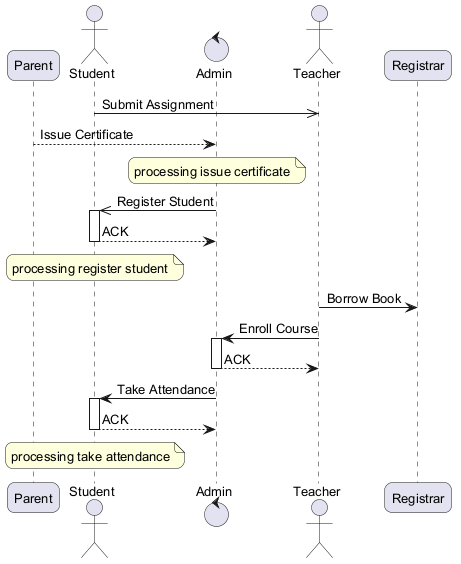

The diagram above was rendered by PlantUML. Its source (embedded in the PNG):
@startuml
skinparam backgroundColor #FFFFFF
skinparam roundCorner 15
skinparam defaultFontSize 13
participant "Parent" as P
actor "Student" as S
control "Admin" as A
actor "Teacher" as T
participant "Registrar" as R
S ->> T : Submit Assignment
P --> A : Issue Certificate
note over A : processing issue certificate
A ->> S : Register Student
activate S
S --> A : ACK
deactivate S
note over S : processing register student
T -> R : Borrow Book
T -> A : Enroll Course
activate A
A --> T : ACK
deactivate A
A -> S : Take Attendance
activate S
S --> A : ACK
deactivate S
note over S : processing take attendance
@enduml